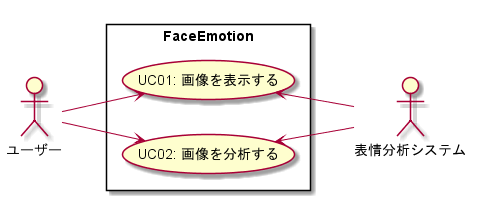

The diagram above was rendered by PlantUML. Its source (embedded in the PNG):
@startuml FaceEmotion

left to right direction
actor ユーザー
actor 表情分析システム
rectangle FaceEmotion{
    ユーザー --> (UC01: 画像を表示する)
    ユーザー --> (UC02: 画像を分析する)

    (UC01: 画像を表示する) <-- 表情分析システム
    (UC02: 画像を分析する) <-- 表情分析システム
}

@enduml